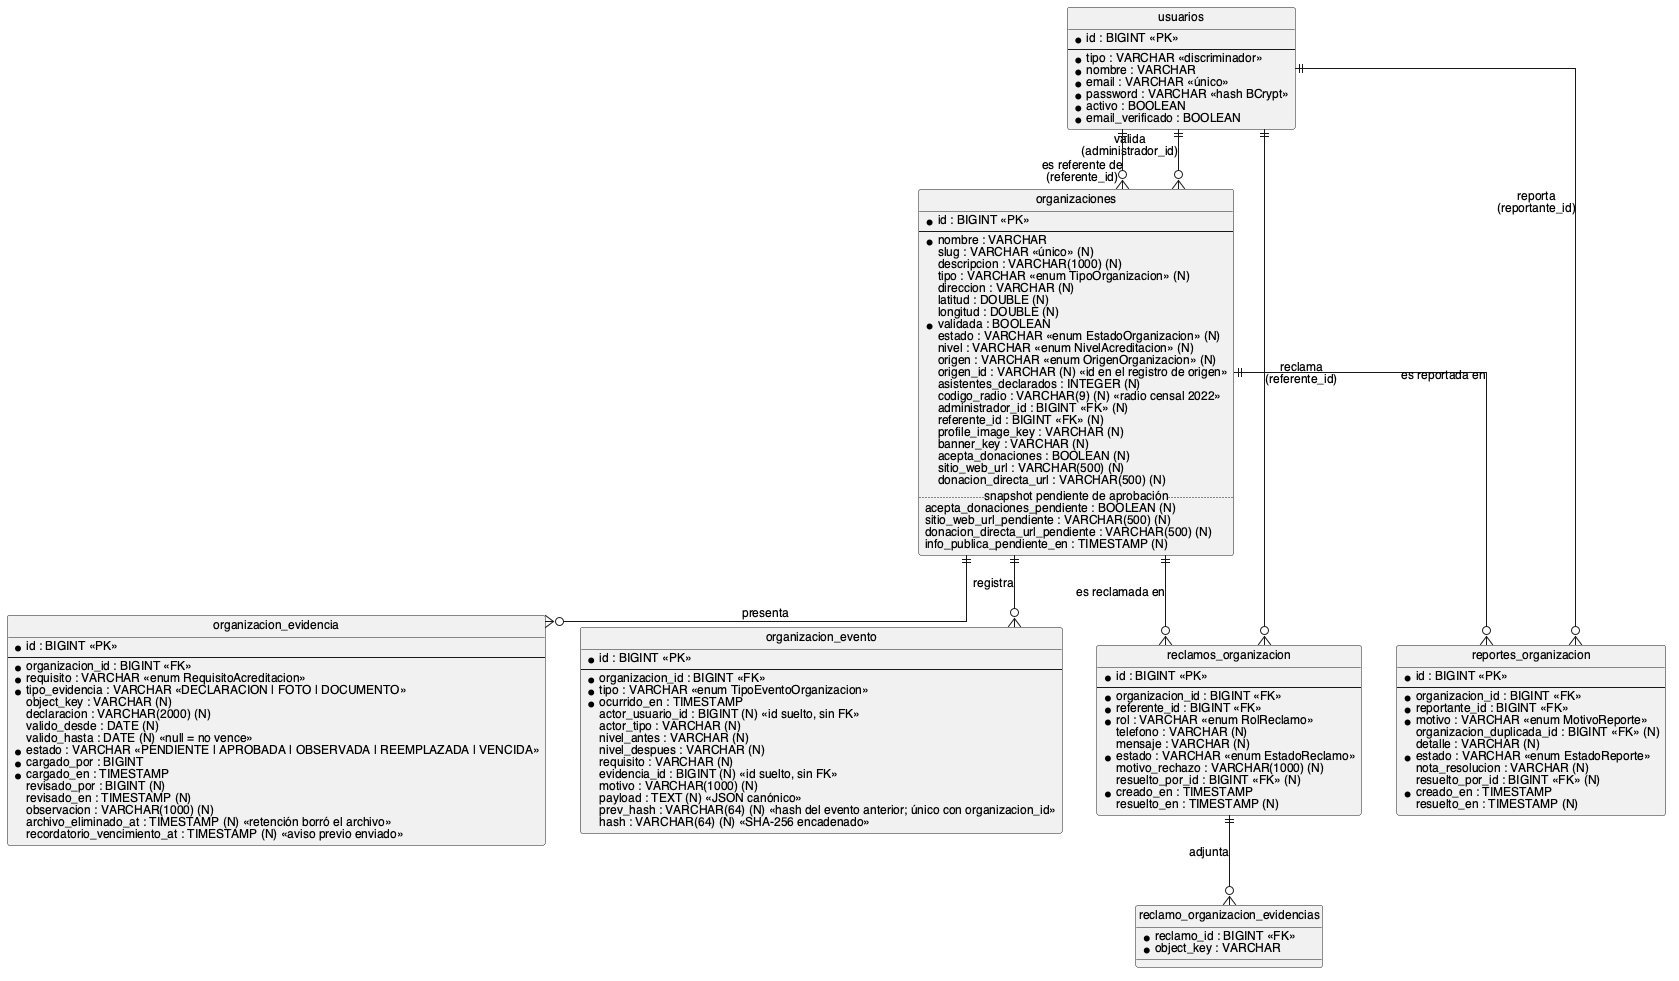

The diagram above was rendered by PlantUML. Its source (embedded in the PNG):
@startuml
hide circle
skinparam linetype ortho
skinparam shadowing false
skinparam defaultFontName Helvetica
skinparam defaultFontSize 12
skinparam entity {
  BackgroundColor #FFFFFF
  BorderColor #444444
  FontColor #111111
}

entity "usuarios" as usuarios {
  * id : BIGINT <<PK>>
  --
  * tipo : VARCHAR <<discriminador>>
  * nombre : VARCHAR
  * email : VARCHAR <<único>>
  * password : VARCHAR <<hash BCrypt>>
  * activo : BOOLEAN
  * email_verificado : BOOLEAN
}

entity "organizaciones" as organizaciones {
  * id : BIGINT <<PK>>
  --
  * nombre : VARCHAR
  slug : VARCHAR <<único>> (N)
  descripcion : VARCHAR(1000) (N)
  tipo : VARCHAR <<enum TipoOrganizacion>> (N)
  direccion : VARCHAR (N)
  latitud : DOUBLE (N)
  longitud : DOUBLE (N)
  * validada : BOOLEAN
  estado : VARCHAR <<enum EstadoOrganizacion>> (N)
  nivel : VARCHAR <<enum NivelAcreditacion>> (N)
  origen : VARCHAR <<enum OrigenOrganizacion>> (N)
  origen_id : VARCHAR (N) <<id en el registro de origen>>
  asistentes_declarados : INTEGER (N)
  codigo_radio : VARCHAR(9) (N) <<radio censal 2022>>
  administrador_id : BIGINT <<FK>> (N)
  referente_id : BIGINT <<FK>> (N)
  profile_image_key : VARCHAR (N)
  banner_key : VARCHAR (N)
  acepta_donaciones : BOOLEAN (N)
  sitio_web_url : VARCHAR(500) (N)
  donacion_directa_url : VARCHAR(500) (N)
  .. snapshot pendiente de aprobación ..
  acepta_donaciones_pendiente : BOOLEAN (N)
  sitio_web_url_pendiente : VARCHAR(500) (N)
  donacion_directa_url_pendiente : VARCHAR(500) (N)
  info_publica_pendiente_en : TIMESTAMP (N)
}

entity "organizacion_evidencia" as evidencia {
  * id : BIGINT <<PK>>
  --
  * organizacion_id : BIGINT <<FK>>
  * requisito : VARCHAR <<enum RequisitoAcreditacion>>
  * tipo_evidencia : VARCHAR <<DECLARACION | FOTO | DOCUMENTO>>
  object_key : VARCHAR (N)
  declaracion : VARCHAR(2000) (N)
  valido_desde : DATE (N)
  valido_hasta : DATE (N) <<null = no vence>>
  * estado : VARCHAR <<PENDIENTE | APROBADA | OBSERVADA | REEMPLAZADA | VENCIDA>>
  * cargado_por : BIGINT
  * cargado_en : TIMESTAMP
  revisado_por : BIGINT (N)
  revisado_en : TIMESTAMP (N)
  observacion : VARCHAR(1000) (N)
  archivo_eliminado_at : TIMESTAMP (N) <<retención borró el archivo>>
  recordatorio_vencimiento_at : TIMESTAMP (N) <<aviso previo enviado>>
}

entity "organizacion_evento" as evento {
  * id : BIGINT <<PK>>
  --
  * organizacion_id : BIGINT <<FK>>
  * tipo : VARCHAR <<enum TipoEventoOrganizacion>>
  * ocurrido_en : TIMESTAMP
  actor_usuario_id : BIGINT (N) <<id suelto, sin FK>>
  actor_tipo : VARCHAR (N)
  nivel_antes : VARCHAR (N)
  nivel_despues : VARCHAR (N)
  requisito : VARCHAR (N)
  evidencia_id : BIGINT (N) <<id suelto, sin FK>>
  motivo : VARCHAR(1000) (N)
  payload : TEXT (N) <<JSON canónico>>
  prev_hash : VARCHAR(64) (N) <<hash del evento anterior; único con organizacion_id>>
  hash : VARCHAR(64) (N) <<SHA-256 encadenado>>
}

entity "reclamos_organizacion" as reclamos {
  * id : BIGINT <<PK>>
  --
  * organizacion_id : BIGINT <<FK>>
  * referente_id : BIGINT <<FK>>
  * rol : VARCHAR <<enum RolReclamo>>
  telefono : VARCHAR (N)
  mensaje : VARCHAR (N)
  * estado : VARCHAR <<enum EstadoReclamo>>
  motivo_rechazo : VARCHAR(1000) (N)
  resuelto_por_id : BIGINT <<FK>> (N)
  * creado_en : TIMESTAMP
  resuelto_en : TIMESTAMP (N)
}

entity "reclamo_organizacion_evidencias" as reclamoEvidencias {
  * reclamo_id : BIGINT <<FK>>
  * object_key : VARCHAR
}

entity "reportes_organizacion" as reportes {
  * id : BIGINT <<PK>>
  --
  * organizacion_id : BIGINT <<FK>>
  * reportante_id : BIGINT <<FK>>
  * motivo : VARCHAR <<enum MotivoReporte>>
  organizacion_duplicada_id : BIGINT <<FK>> (N)
  detalle : VARCHAR (N)
  * estado : VARCHAR <<enum EstadoReporte>>
  nota_resolucion : VARCHAR (N)
  resuelto_por_id : BIGINT <<FK>> (N)
  * creado_en : TIMESTAMP
  resuelto_en : TIMESTAMP (N)
}

usuarios ||--o{ organizaciones : "valida\n(administrador_id)"
usuarios ||--o{ organizaciones : "es referente de\n(referente_id)"
organizaciones ||--o{ evidencia : "presenta"
organizaciones ||--o{ evento : "registra"
organizaciones ||--o{ reclamos : "es reclamada en"
usuarios ||--o{ reclamos : "reclama\n(referente_id)"
reclamos ||--o{ reclamoEvidencias : "adjunta"
organizaciones ||--o{ reportes : "es reportada en"
usuarios ||--o{ reportes : "reporta\n(reportante_id)"

@enduml